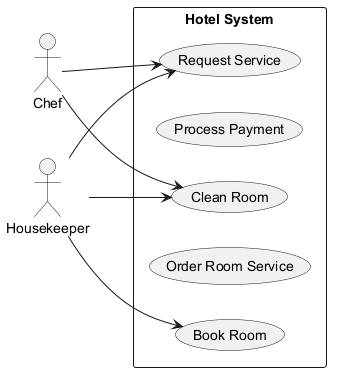

The diagram above was rendered by PlantUML. Its source (embedded in the PNG):
@startuml
skinparam backgroundColor #FFFFFF
skinparam classBackgroundColor #E8F4FA
skinparam classBorderColor #2C7DA0
left to right direction
actor "Chef" as Chef
actor "Housekeeper" as Housekeeper
rectangle "Hotel System" {
  usecase "Book Room" as UC_BookRoom
  usecase "Process Payment" as UC_ProcessPayment
  usecase "Clean Room" as UC_CleanRoom
  usecase "Order Room Service" as UC_OrderRoomService
  usecase "Request Service" as UC_RequestService
}
Chef --> UC_RequestService
Chef --> UC_CleanRoom
Housekeeper --> UC_BookRoom
Housekeeper --> UC_RequestService
Housekeeper --> UC_CleanRoom
@enduml